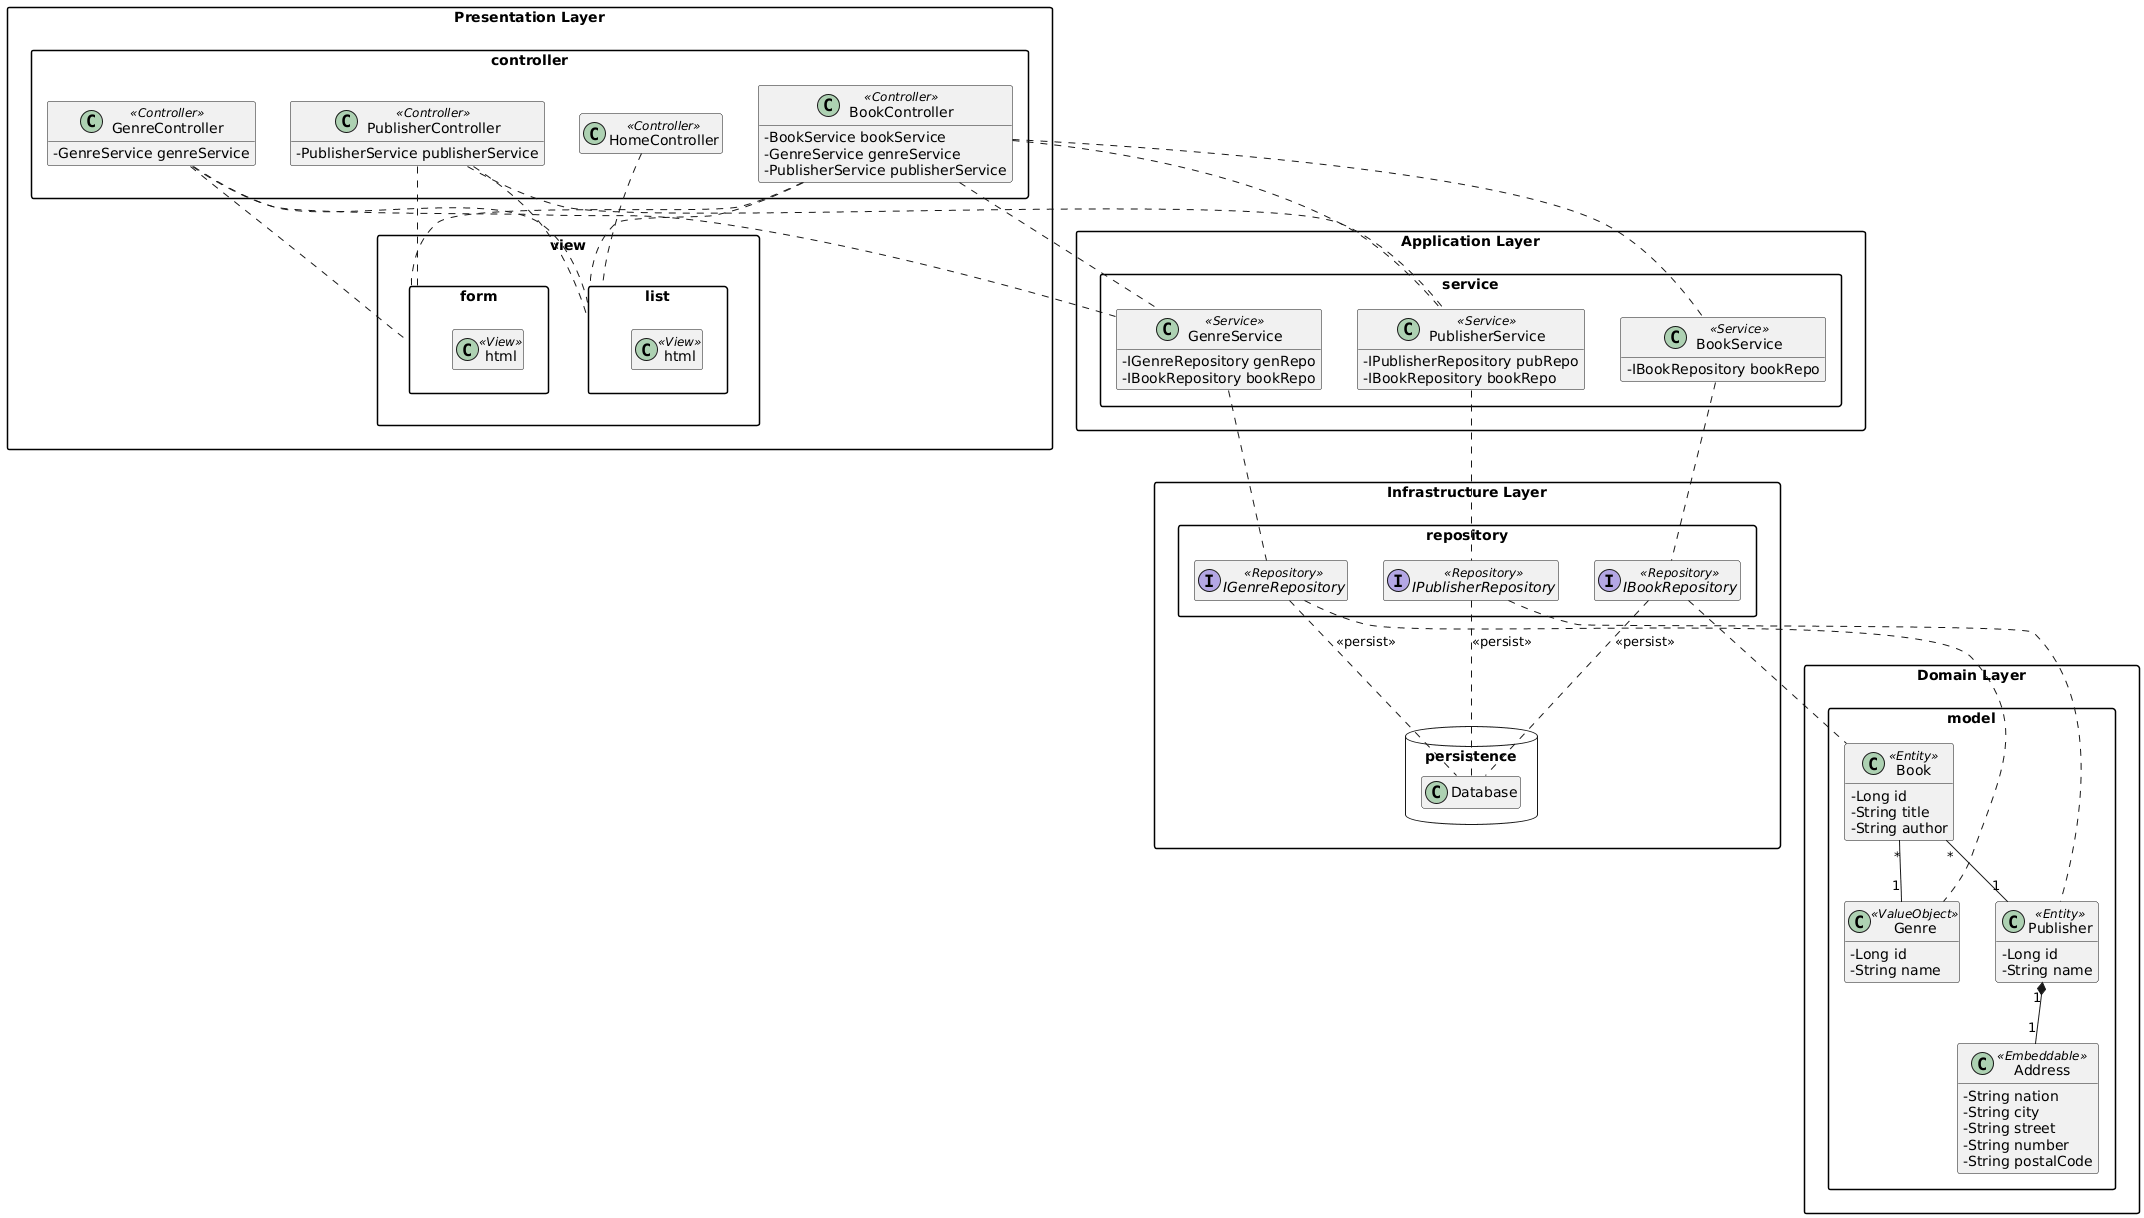

The diagram above was rendered by PlantUML. Its source (embedded in the PNG):
@startuml
skinparam packageStyle rectangle
skinparam classAttributeIconSize 0
skinparam stereotypePosition top
hide empty members

package "Presentation Layer" {

  package "view" {
  
    class "list.html" <<View>> {}
    class "form.html" <<View>> {}
  }
  
  package "controller" {
  
    class BookController <<Controller>> {
      - BookService bookService
      - GenreService genreService
      - PublisherService publisherService
    }
  
    class GenreController <<Controller>> {
      - GenreService genreService
    }
  
    class PublisherController <<Controller>> {
      - PublisherService publisherService
    }
  
    class HomeController <<Controller>> {}
  }
}

package "Application Layer" {

  package "service" {
  
    class BookService <<Service>> {
      - IBookRepository bookRepo
    }
  
    class GenreService <<Service>> {
      - IGenreRepository genRepo
      - IBookRepository bookRepo
    }
  
    class PublisherService <<Service>> {
      - IPublisherRepository pubRepo
      - IBookRepository bookRepo
    }
  }
}

package "Domain Layer" {
  package "model" {
  
    class Book <<Entity>> {
      - Long id
      - String title
      - String author
    }
  
    class Genre <<ValueObject>> {
      - Long id
      - String name
    }
  
    class Publisher <<Entity>> {
      - Long id
      - String name
    }
  
    class Address <<Embeddable>> {
      - String nation
      - String city
      - String street
      - String number
      - String postalCode
    }
  
    Book "*" -- "1" Genre
    Book "*" -- "1" Publisher
    Publisher "1" *-- "1" Address
  }
}

package "Infrastructure Layer" {

   package "repository" {
  
    interface IBookRepository <<Repository>> {}
  
    interface IGenreRepository <<Repository>> {}
  
    interface IPublisherRepository <<Repository>> {}
  }
  
  package "persistence" <<database>> {

    class Database {}
  }
}

' DEPENDENCIES ──────────────────────────

' Controllers → Services
BookController .. BookService
BookController .. GenreService
BookController .. PublisherService
GenreController .. GenreService
PublisherController .. PublisherService

' Services → Repositories
BookService .. IBookRepository
GenreService .. IGenreRepository
PublisherService .. IPublisherRepository

' Repositories → Model
IBookRepository .. Book
IGenreRepository .. Genre
IPublisherRepository .. Publisher

' Controllers → Views
BookController .. "list"
BookController .. "form"
GenreController .. "list"
GenreController .. "form"
PublisherController .. "list"
PublisherController .. "form"
HomeController .. "list"

' Repositories → Database
IBookRepository .. Database : <<persist>>
IGenreRepository .. Database : <<persist>>
IPublisherRepository .. Database : <<persist>>
@enduml